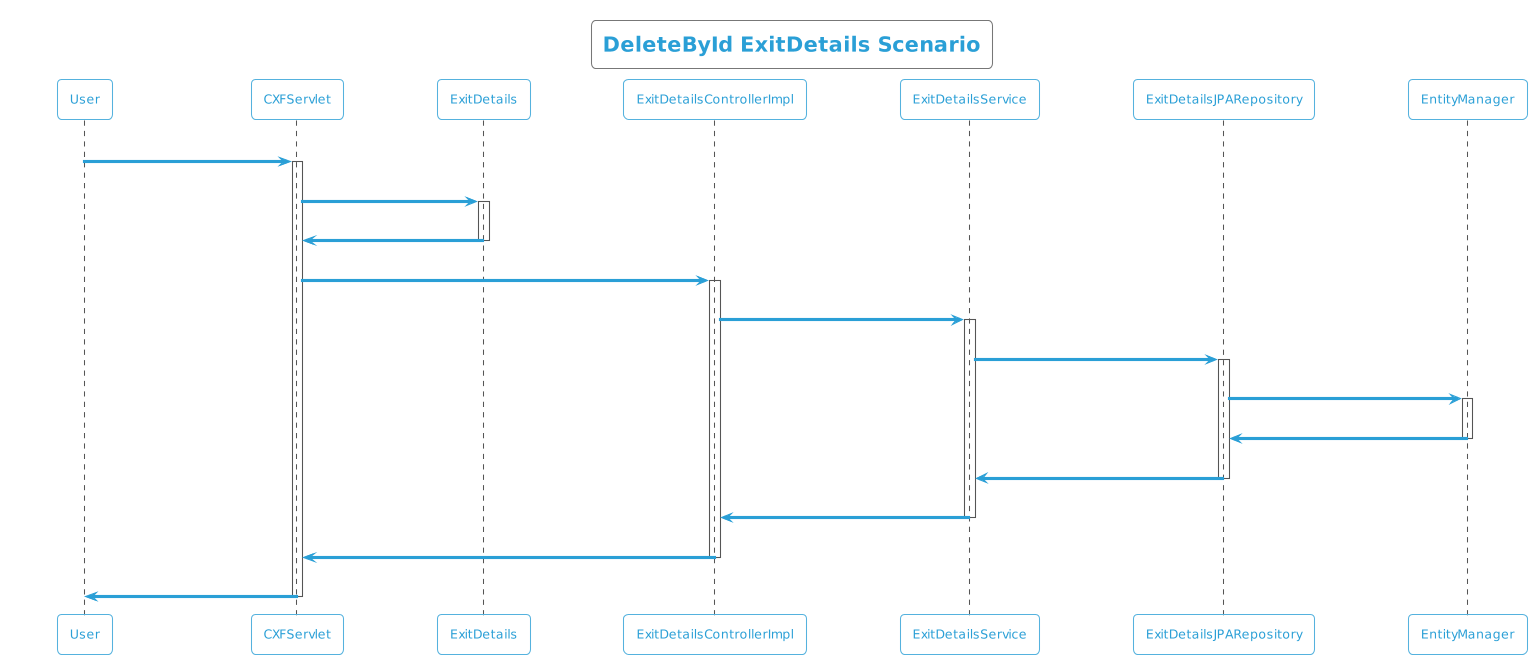

The diagram above was rendered by PlantUML. Its source (embedded in the PNG):
@startuml
!theme cyborg-outline
title DeleteById ExitDetails Scenario
participant User
User -> CXFServlet: DELETE, ExitDetails
activate CXFServlet
CXFServlet -> ExitDetails: << delete >>
activate ExitDetails
ExitDetails -> CXFServlet: << instance >>
deactivate ExitDetails
CXFServlet -> ExitDetailsControllerImpl: delete(:ExitDetails)
activate ExitDetailsControllerImpl
ExitDetailsControllerImpl -> ExitDetailsService: deleteById(:ExitDetails)
activate ExitDetailsService
ExitDetailsService -> ExitDetailsJPARepository: deleteById(:ExitDetails)
activate ExitDetailsJPARepository
ExitDetailsJPARepository -> EntityManager: delete(:ExitDetails)
activate EntityManager
EntityManager -> ExitDetailsJPARepository: << persisted ExitDetails >>
deactivate EntityManager
ExitDetailsJPARepository -> ExitDetailsService: << persisted ExitDetails >>
deactivate ExitDetailsJPARepository
ExitDetailsService -> ExitDetailsControllerImpl: << persisted ExitDetails >>
deactivate ExitDetailsService
ExitDetailsControllerImpl -> CXFServlet: << persisted ExitDetails >>
deactivate ExitDetailsControllerImpl
CXFServlet -> User: marshalled ExitDetails XML
deactivate CXFServlet
@enduml